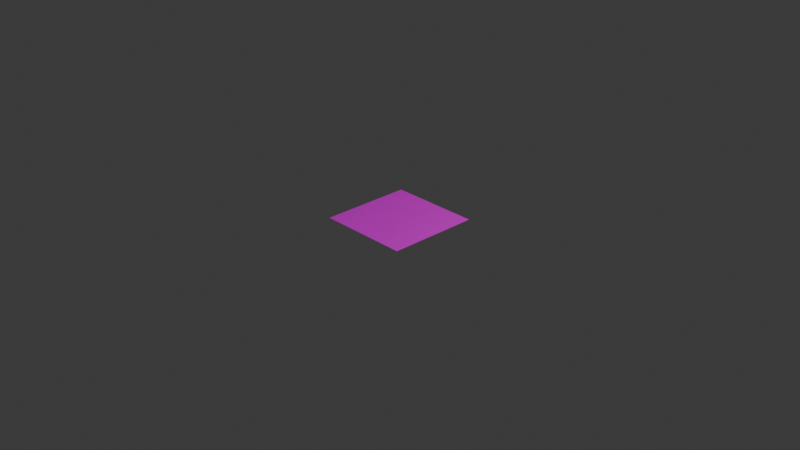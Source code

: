 # Source: blue_yellow_base.blend  (saved by Blender 5.2.44; exported with 4.5.12 LTS)
import bpy
from mathutils import Matrix  # noqa: F401  (used for matrix-valued properties, if any)

bpy.ops.wm.read_factory_settings(use_empty=True)
scene = bpy.context.scene
scene.name = 'Scene'

# ---- collections
col_collection = bpy.data.collections.new('Collection'); scene.collection.children.link(col_collection)

# ---- images (referenced by path relative to the original .blend; pixels are not part of the script)
import os
ASSET_DIR = os.environ.get("B2B_ASSET_DIR", "")  # directory of the original .blend (textures are referenced by path, not embedded)
HERE = os.path.dirname(os.path.abspath(__file__))  # packed textures are extracted next to this script under _unpacked/

def load_image(name, relpath, width, height, colorspace="sRGB"):
    """Load a texture the original file referenced (path relative to the .blend, or extracted next to this script)."""
    p = next((c for c in (os.path.join(HERE, relpath), os.path.join(ASSET_DIR, relpath)) if relpath and os.path.exists(c)), "")
    if p:
        img = bpy.data.images.load(p, check_existing=True)
        img.name = name
    else:  # same state as the original file: an image datablock whose file is absent (Cycles renders it pink)
        img = bpy.data.images.new(name, width, height)
        img.source = "FILE"
        img.filepath = "//" + (relpath or name)
    img.colorspace_settings.name = colorspace
    return img
img_blue_yellow_base_png = load_image('blue_yellow_base.png', 'blue_yellow_base.png', 1024, 1024, 'sRGB')

# ---- materials (node trees are filled in below, after node groups)
mat_material_002 = bpy.data.materials.new('Material.002')

# ---- material node trees
mat_material_002.use_nodes = True; mat_material_002.node_tree.nodes.clear()
_N = mat_material_002.node_tree.nodes; _L = mat_material_002.node_tree.links
n0 = _N.new('ShaderNodeBsdfPrincipled'); n0.name = 'Principled BSDF'; n0.location = (-200, 100)
n0.inputs[10].default_value = 0.005
n1 = _N.new('ShaderNodeOutputMaterial'); n1.name = 'Material Output'; n1.location = (200, 100)
n2 = _N.new('ShaderNodeTexImage'); n2.name = 'Image Texture'; n2.location = (-519, 58)
n2.image = img_blue_yellow_base_png
_L.new(n0.outputs[0], n1.inputs[0])
_L.new(n2.outputs[0], n0.inputs[0])
n1.is_active_output = True

# ---- world
world_world = bpy.data.worlds.new('World'); scene.world = world_world
world_world.use_nodes = True; world_world.node_tree.nodes.clear()
_N = world_world.node_tree.nodes; _L = world_world.node_tree.links
n0 = _N.new('ShaderNodeOutputWorld'); n0.name = 'World Output'; n0.location = (200, 100)
n1 = _N.new('ShaderNodeBackground'); n1.name = 'Background'; n1.location = (-200, 100)
n1.inputs[0].default_value = (0.05088, 0.05088, 0.05088, 1.0)
_L.new(n1.outputs[0], n0.inputs[0])
n0.is_active_output = True
world_world.color = (0.05088, 0.05088, 0.05088)
world_world.sun_shadow_jitter_overblur = 0.0

# ---- cameras
cam_camera = bpy.data.cameras.new('Camera')
cam_camera.clip_end = 100.0
cam_camera.ortho_scale = 7.314

# ---- lights
light_light = bpy.data.lights.new('Light', 'POINT')
light_light.energy = 1000.0
light_light.shadow_soft_size = 0.1

# ---- meshes
me_plane = bpy.data.meshes.new('Plane')
me_plane.from_pydata([(-1.0, -1.0, 0.0), (1.0, -1.0, 0.0), (-1.0, 1.0, 0.0), (1.0, 1.0, 0.0)], [], [(0, 1, 3, 2)])
_uv = me_plane.uv_layers.new(name='UVMap')
_uv.uv.foreach_set('vector', [0.0, 0.0, 1.0, 0.0, 1.0, 1.0, 0.0, 1.0])
me_plane.materials.append(mat_material_002)
me_plane.update()

# ---- objects
ob_light = bpy.data.objects.new('Light', light_light)
ob_camera = bpy.data.objects.new('Camera', cam_camera)
ob_plane = bpy.data.objects.new('Plane', me_plane)

# ---- transforms, parenting, visibility, modifiers, constraints
ob_light.location = (4.076, 1.005, 5.904)
ob_light.rotation_euler = (0.6503, 0.05522, 1.866)
ob_light.lock_rotations_4d = False
ob_light.empty_display_type = 'ARROWS'
ob_light.color = (0.0, 0.0, 0.0, 0.0)
ob_light.lineart.crease_threshold = 0.0
ob_camera.location = (7.359, -6.926, 4.958)
ob_camera.rotation_euler = (1.109, 0.0, 0.8149)
ob_camera.lock_rotations_4d = False
ob_camera.empty_display_type = 'ARROWS'
ob_camera.color = (0.0, 0.0, 0.0, 0.0)
ob_camera.display_type = 'WIRE'
ob_camera.lineart.crease_threshold = 0.0
ob_plane.location = (0.0, 0.0, 0.0)
ob_plane.scale = (0.5, 0.5, 1.0)

# ---- collection membership
col_collection.objects.link(ob_light)
col_collection.objects.link(ob_camera)
col_collection.objects.link(ob_plane)

# ---- scene / render settings (as saved in the file)
scene.camera = ob_camera
scene.frame_start = 1; scene.frame_end = 250; scene.frame_set(1)
scene.render.engine = 'BLENDER_EEVEE_NEXT'
scene.render.bake_bias = 0.0
scene.render.bake_samples = 0
scene.render.compositor_device = 'GPU'
scene.eevee.use_volume_custom_range = False
scene.eevee.fast_gi_thickness_near = 0.1
scene.eevee.fast_gi_thickness_far = 0.0
scene.eevee.ray_tracing_options.screen_trace_thickness = 0.1
bpy.context.view_layer.update()
